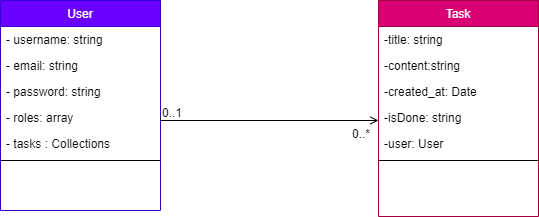

The diagram above was exported from draw.io. Its source (the exported page's mxGraphModel, read from the mxfile embedded in the PNG):
<mxGraphModel dx="1098" dy="1142" grid="1" gridSize="10" guides="1" tooltips="1" connect="1" arrows="1" fold="1" page="1" pageScale="1" pageWidth="827" pageHeight="1169" math="0" shadow="0">
  <root>
    <mxCell id="WIyWlLk6GJQsqaUBKTNV-0" />
    <mxCell id="WIyWlLk6GJQsqaUBKTNV-1" parent="WIyWlLk6GJQsqaUBKTNV-0" />
    <mxCell id="zkfFHV4jXpPFQw0GAbJ--6" value="User" style="swimlane;fontStyle=0;align=center;verticalAlign=top;childLayout=stackLayout;horizontal=1;startSize=26;horizontalStack=0;resizeParent=1;resizeLast=0;collapsible=1;marginBottom=0;rounded=0;shadow=0;strokeWidth=1;fillColor=#6a00ff;fontColor=#ffffff;strokeColor=#3700CC;" parent="WIyWlLk6GJQsqaUBKTNV-1" vertex="1">
      <mxGeometry x="130" y="380" width="160" height="210" as="geometry">
        <mxRectangle x="130" y="380" width="160" height="26" as="alternateBounds" />
      </mxGeometry>
    </mxCell>
    <mxCell id="ze97Owb8PH68aKvBef1A-5" value="- username: string&#10;" style="text;align=left;verticalAlign=top;spacingLeft=4;spacingRight=4;overflow=hidden;rotatable=0;points=[[0,0.5],[1,0.5]];portConstraint=eastwest;rounded=0;shadow=0;html=0;" parent="zkfFHV4jXpPFQw0GAbJ--6" vertex="1">
      <mxGeometry y="26" width="160" height="26" as="geometry" />
    </mxCell>
    <mxCell id="zkfFHV4jXpPFQw0GAbJ--7" value="- email: string" style="text;align=left;verticalAlign=top;spacingLeft=4;spacingRight=4;overflow=hidden;rotatable=0;points=[[0,0.5],[1,0.5]];portConstraint=eastwest;" parent="zkfFHV4jXpPFQw0GAbJ--6" vertex="1">
      <mxGeometry y="52" width="160" height="26" as="geometry" />
    </mxCell>
    <mxCell id="zkfFHV4jXpPFQw0GAbJ--8" value="- password: string&#10;" style="text;align=left;verticalAlign=top;spacingLeft=4;spacingRight=4;overflow=hidden;rotatable=0;points=[[0,0.5],[1,0.5]];portConstraint=eastwest;rounded=0;shadow=0;html=0;" parent="zkfFHV4jXpPFQw0GAbJ--6" vertex="1">
      <mxGeometry y="78" width="160" height="26" as="geometry" />
    </mxCell>
    <mxCell id="ze97Owb8PH68aKvBef1A-3" value="- roles: array&#10;&#10;" style="text;align=left;verticalAlign=top;spacingLeft=4;spacingRight=4;overflow=hidden;rotatable=0;points=[[0,0.5],[1,0.5]];portConstraint=eastwest;rounded=0;shadow=0;html=0;" parent="zkfFHV4jXpPFQw0GAbJ--6" vertex="1">
      <mxGeometry y="104" width="160" height="26" as="geometry" />
    </mxCell>
    <mxCell id="x1F8ulIqXnF80jH5Q9pf-0" value="- tasks : Collections&#10;&#10;" style="text;align=left;verticalAlign=top;spacingLeft=4;spacingRight=4;overflow=hidden;rotatable=0;points=[[0,0.5],[1,0.5]];portConstraint=eastwest;rounded=0;shadow=0;html=0;" vertex="1" parent="zkfFHV4jXpPFQw0GAbJ--6">
      <mxGeometry y="130" width="160" height="26" as="geometry" />
    </mxCell>
    <mxCell id="zkfFHV4jXpPFQw0GAbJ--9" value="" style="line;html=1;strokeWidth=1;align=left;verticalAlign=middle;spacingTop=-1;spacingLeft=3;spacingRight=3;rotatable=0;labelPosition=right;points=[];portConstraint=eastwest;" parent="zkfFHV4jXpPFQw0GAbJ--6" vertex="1">
      <mxGeometry y="156" width="160" height="8" as="geometry" />
    </mxCell>
    <mxCell id="zkfFHV4jXpPFQw0GAbJ--17" value="Task" style="swimlane;fontStyle=0;align=center;verticalAlign=top;childLayout=stackLayout;horizontal=1;startSize=26;horizontalStack=0;resizeParent=1;resizeLast=0;collapsible=1;marginBottom=0;rounded=0;shadow=0;strokeWidth=1;fillColor=#d80073;fontColor=#ffffff;strokeColor=#A50040;" parent="WIyWlLk6GJQsqaUBKTNV-1" vertex="1">
      <mxGeometry x="508" y="380" width="160" height="216" as="geometry">
        <mxRectangle x="550" y="140" width="160" height="26" as="alternateBounds" />
      </mxGeometry>
    </mxCell>
    <mxCell id="zkfFHV4jXpPFQw0GAbJ--18" value="-title: string" style="text;align=left;verticalAlign=top;spacingLeft=4;spacingRight=4;overflow=hidden;rotatable=0;points=[[0,0.5],[1,0.5]];portConstraint=eastwest;" parent="zkfFHV4jXpPFQw0GAbJ--17" vertex="1">
      <mxGeometry y="26" width="160" height="26" as="geometry" />
    </mxCell>
    <mxCell id="zkfFHV4jXpPFQw0GAbJ--19" value="-content:string" style="text;align=left;verticalAlign=top;spacingLeft=4;spacingRight=4;overflow=hidden;rotatable=0;points=[[0,0.5],[1,0.5]];portConstraint=eastwest;rounded=0;shadow=0;html=0;" parent="zkfFHV4jXpPFQw0GAbJ--17" vertex="1">
      <mxGeometry y="52" width="160" height="26" as="geometry" />
    </mxCell>
    <mxCell id="zkfFHV4jXpPFQw0GAbJ--20" value="-created_at: Date" style="text;align=left;verticalAlign=top;spacingLeft=4;spacingRight=4;overflow=hidden;rotatable=0;points=[[0,0.5],[1,0.5]];portConstraint=eastwest;rounded=0;shadow=0;html=0;" parent="zkfFHV4jXpPFQw0GAbJ--17" vertex="1">
      <mxGeometry y="78" width="160" height="26" as="geometry" />
    </mxCell>
    <mxCell id="zkfFHV4jXpPFQw0GAbJ--21" value="-isDone: string" style="text;align=left;verticalAlign=top;spacingLeft=4;spacingRight=4;overflow=hidden;rotatable=0;points=[[0,0.5],[1,0.5]];portConstraint=eastwest;rounded=0;shadow=0;html=0;" parent="zkfFHV4jXpPFQw0GAbJ--17" vertex="1">
      <mxGeometry y="104" width="160" height="26" as="geometry" />
    </mxCell>
    <mxCell id="zkfFHV4jXpPFQw0GAbJ--22" value="-user: User" style="text;align=left;verticalAlign=top;spacingLeft=4;spacingRight=4;overflow=hidden;rotatable=0;points=[[0,0.5],[1,0.5]];portConstraint=eastwest;rounded=0;shadow=0;html=0;" parent="zkfFHV4jXpPFQw0GAbJ--17" vertex="1">
      <mxGeometry y="130" width="160" height="26" as="geometry" />
    </mxCell>
    <mxCell id="zkfFHV4jXpPFQw0GAbJ--23" value="" style="line;html=1;strokeWidth=1;align=left;verticalAlign=middle;spacingTop=-1;spacingLeft=3;spacingRight=3;rotatable=0;labelPosition=right;points=[];portConstraint=eastwest;" parent="zkfFHV4jXpPFQw0GAbJ--17" vertex="1">
      <mxGeometry y="156" width="160" height="8" as="geometry" />
    </mxCell>
    <mxCell id="zkfFHV4jXpPFQw0GAbJ--26" value="" style="endArrow=open;shadow=0;strokeWidth=1;rounded=0;endFill=1;edgeStyle=elbowEdgeStyle;elbow=vertical;exitX=1;exitY=0.5;exitDx=0;exitDy=0;" parent="WIyWlLk6GJQsqaUBKTNV-1" source="ze97Owb8PH68aKvBef1A-3" target="zkfFHV4jXpPFQw0GAbJ--17" edge="1">
      <mxGeometry x="0.5" y="41" relative="1" as="geometry">
        <mxPoint x="380" y="192" as="sourcePoint" />
        <mxPoint x="540" y="192" as="targetPoint" />
        <mxPoint x="-40" y="32" as="offset" />
        <Array as="points">
          <mxPoint x="370" y="500" />
          <mxPoint x="590" y="500" />
        </Array>
      </mxGeometry>
    </mxCell>
    <mxCell id="zkfFHV4jXpPFQw0GAbJ--27" value="0..1" style="resizable=0;align=left;verticalAlign=bottom;labelBackgroundColor=none;fontSize=12;" parent="zkfFHV4jXpPFQw0GAbJ--26" connectable="0" vertex="1">
      <mxGeometry x="-1" relative="1" as="geometry">
        <mxPoint y="4" as="offset" />
      </mxGeometry>
    </mxCell>
    <mxCell id="zkfFHV4jXpPFQw0GAbJ--28" value="0..*" style="resizable=0;align=right;verticalAlign=bottom;labelBackgroundColor=none;fontSize=12;" parent="zkfFHV4jXpPFQw0GAbJ--26" connectable="0" vertex="1">
      <mxGeometry x="1" relative="1" as="geometry">
        <mxPoint x="-7" y="22" as="offset" />
      </mxGeometry>
    </mxCell>
  </root>
</mxGraphModel>